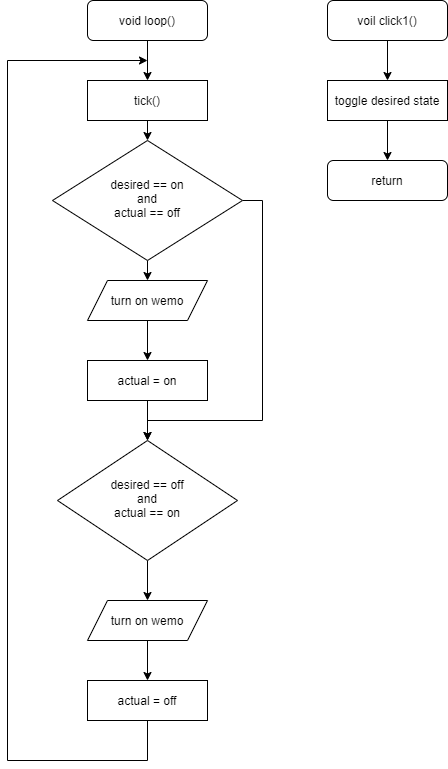

The diagram above was exported from draw.io. Its source (the exported page's mxGraphModel, read from the mxfile embedded in the PNG):
<mxGraphModel dx="1086" dy="846" grid="1" gridSize="10" guides="1" tooltips="1" connect="1" arrows="1" fold="1" page="1" pageScale="1" pageWidth="827" pageHeight="1169" math="0" shadow="0">
  <root>
    <mxCell id="WIyWlLk6GJQsqaUBKTNV-0" />
    <mxCell id="WIyWlLk6GJQsqaUBKTNV-1" parent="WIyWlLk6GJQsqaUBKTNV-0" />
    <mxCell id="3-vpIt-lsYt3ckDMhQO0-13" style="edgeStyle=orthogonalEdgeStyle;rounded=0;orthogonalLoop=1;jettySize=auto;html=1;exitX=0.5;exitY=1;exitDx=0;exitDy=0;entryX=0.5;entryY=0;entryDx=0;entryDy=0;" edge="1" parent="WIyWlLk6GJQsqaUBKTNV-1" source="WIyWlLk6GJQsqaUBKTNV-3" target="3-vpIt-lsYt3ckDMhQO0-12">
      <mxGeometry relative="1" as="geometry" />
    </mxCell>
    <mxCell id="WIyWlLk6GJQsqaUBKTNV-3" value="void loop()" style="rounded=1;whiteSpace=wrap;html=1;fontSize=12;glass=0;strokeWidth=1;shadow=0;" parent="WIyWlLk6GJQsqaUBKTNV-1" vertex="1">
      <mxGeometry x="160" y="80" width="120" height="40" as="geometry" />
    </mxCell>
    <mxCell id="3-vpIt-lsYt3ckDMhQO0-22" style="edgeStyle=orthogonalEdgeStyle;rounded=0;orthogonalLoop=1;jettySize=auto;html=1;exitX=1;exitY=0.5;exitDx=0;exitDy=0;" edge="1" parent="WIyWlLk6GJQsqaUBKTNV-1" source="WIyWlLk6GJQsqaUBKTNV-6" target="3-vpIt-lsYt3ckDMhQO0-10">
      <mxGeometry relative="1" as="geometry">
        <Array as="points">
          <mxPoint x="335" y="280" />
          <mxPoint x="335" y="500" />
          <mxPoint x="220" y="500" />
        </Array>
      </mxGeometry>
    </mxCell>
    <mxCell id="3-vpIt-lsYt3ckDMhQO0-35" style="edgeStyle=orthogonalEdgeStyle;rounded=0;orthogonalLoop=1;jettySize=auto;html=1;exitX=0.5;exitY=1;exitDx=0;exitDy=0;entryX=0.5;entryY=0;entryDx=0;entryDy=0;" edge="1" parent="WIyWlLk6GJQsqaUBKTNV-1" source="WIyWlLk6GJQsqaUBKTNV-6" target="3-vpIt-lsYt3ckDMhQO0-9">
      <mxGeometry relative="1" as="geometry" />
    </mxCell>
    <mxCell id="WIyWlLk6GJQsqaUBKTNV-6" value="desired == on&lt;br&gt;and&lt;br&gt;actual == off" style="rhombus;whiteSpace=wrap;html=1;shadow=0;fontFamily=Helvetica;fontSize=12;align=center;strokeWidth=1;spacing=6;spacingTop=-4;" parent="WIyWlLk6GJQsqaUBKTNV-1" vertex="1">
      <mxGeometry x="125" y="220" width="190" height="120" as="geometry" />
    </mxCell>
    <mxCell id="3-vpIt-lsYt3ckDMhQO0-3" style="edgeStyle=orthogonalEdgeStyle;rounded=0;orthogonalLoop=1;jettySize=auto;html=1;exitX=0.5;exitY=1;exitDx=0;exitDy=0;entryX=0.5;entryY=0;entryDx=0;entryDy=0;" edge="1" parent="WIyWlLk6GJQsqaUBKTNV-1" source="3-vpIt-lsYt3ckDMhQO0-0" target="3-vpIt-lsYt3ckDMhQO0-1">
      <mxGeometry relative="1" as="geometry" />
    </mxCell>
    <mxCell id="3-vpIt-lsYt3ckDMhQO0-0" value="voil click1()" style="rounded=1;whiteSpace=wrap;html=1;" vertex="1" parent="WIyWlLk6GJQsqaUBKTNV-1">
      <mxGeometry x="400" y="80" width="120" height="40" as="geometry" />
    </mxCell>
    <mxCell id="3-vpIt-lsYt3ckDMhQO0-7" style="edgeStyle=orthogonalEdgeStyle;rounded=0;orthogonalLoop=1;jettySize=auto;html=1;exitX=0.5;exitY=1;exitDx=0;exitDy=0;entryX=0.5;entryY=0;entryDx=0;entryDy=0;" edge="1" parent="WIyWlLk6GJQsqaUBKTNV-1" source="3-vpIt-lsYt3ckDMhQO0-1" target="3-vpIt-lsYt3ckDMhQO0-2">
      <mxGeometry relative="1" as="geometry">
        <mxPoint x="460" y="240" as="targetPoint" />
      </mxGeometry>
    </mxCell>
    <mxCell id="3-vpIt-lsYt3ckDMhQO0-1" value="toggle desired state" style="rounded=0;whiteSpace=wrap;html=1;" vertex="1" parent="WIyWlLk6GJQsqaUBKTNV-1">
      <mxGeometry x="400" y="160" width="120" height="40" as="geometry" />
    </mxCell>
    <mxCell id="3-vpIt-lsYt3ckDMhQO0-2" value="return" style="rounded=1;whiteSpace=wrap;html=1;" vertex="1" parent="WIyWlLk6GJQsqaUBKTNV-1">
      <mxGeometry x="400" y="240" width="120" height="40" as="geometry" />
    </mxCell>
    <mxCell id="3-vpIt-lsYt3ckDMhQO0-36" style="edgeStyle=orthogonalEdgeStyle;rounded=0;orthogonalLoop=1;jettySize=auto;html=1;exitX=0.5;exitY=1;exitDx=0;exitDy=0;entryX=0.5;entryY=0;entryDx=0;entryDy=0;" edge="1" parent="WIyWlLk6GJQsqaUBKTNV-1" source="3-vpIt-lsYt3ckDMhQO0-9" target="3-vpIt-lsYt3ckDMhQO0-31">
      <mxGeometry relative="1" as="geometry" />
    </mxCell>
    <mxCell id="3-vpIt-lsYt3ckDMhQO0-9" value="turn on wemo" style="shape=parallelogram;perimeter=parallelogramPerimeter;whiteSpace=wrap;html=1;fixedSize=1;" vertex="1" parent="WIyWlLk6GJQsqaUBKTNV-1">
      <mxGeometry x="160" y="360" width="120" height="40" as="geometry" />
    </mxCell>
    <mxCell id="3-vpIt-lsYt3ckDMhQO0-18" style="edgeStyle=orthogonalEdgeStyle;rounded=0;orthogonalLoop=1;jettySize=auto;html=1;exitX=0.5;exitY=1;exitDx=0;exitDy=0;entryX=0.5;entryY=0;entryDx=0;entryDy=0;" edge="1" parent="WIyWlLk6GJQsqaUBKTNV-1" source="3-vpIt-lsYt3ckDMhQO0-10" target="3-vpIt-lsYt3ckDMhQO0-11">
      <mxGeometry relative="1" as="geometry" />
    </mxCell>
    <mxCell id="3-vpIt-lsYt3ckDMhQO0-10" value="desired == off&lt;br&gt;and&lt;br&gt;actual == on" style="rhombus;whiteSpace=wrap;html=1;shadow=0;fontFamily=Helvetica;fontSize=12;align=center;strokeWidth=1;spacing=6;spacingTop=-4;" vertex="1" parent="WIyWlLk6GJQsqaUBKTNV-1">
      <mxGeometry x="130" y="520" width="180" height="120" as="geometry" />
    </mxCell>
    <mxCell id="3-vpIt-lsYt3ckDMhQO0-29" style="edgeStyle=orthogonalEdgeStyle;rounded=0;orthogonalLoop=1;jettySize=auto;html=1;entryX=0.5;entryY=0;entryDx=0;entryDy=0;" edge="1" parent="WIyWlLk6GJQsqaUBKTNV-1" source="3-vpIt-lsYt3ckDMhQO0-11" target="3-vpIt-lsYt3ckDMhQO0-26">
      <mxGeometry relative="1" as="geometry" />
    </mxCell>
    <mxCell id="3-vpIt-lsYt3ckDMhQO0-11" value="turn on wemo" style="shape=parallelogram;perimeter=parallelogramPerimeter;whiteSpace=wrap;html=1;fixedSize=1;" vertex="1" parent="WIyWlLk6GJQsqaUBKTNV-1">
      <mxGeometry x="160" y="680" width="120" height="40" as="geometry" />
    </mxCell>
    <mxCell id="3-vpIt-lsYt3ckDMhQO0-14" style="edgeStyle=orthogonalEdgeStyle;rounded=0;orthogonalLoop=1;jettySize=auto;html=1;exitX=0.5;exitY=1;exitDx=0;exitDy=0;entryX=0.5;entryY=0;entryDx=0;entryDy=0;" edge="1" parent="WIyWlLk6GJQsqaUBKTNV-1" source="3-vpIt-lsYt3ckDMhQO0-12" target="WIyWlLk6GJQsqaUBKTNV-6">
      <mxGeometry relative="1" as="geometry" />
    </mxCell>
    <mxCell id="3-vpIt-lsYt3ckDMhQO0-12" value="tick()" style="rounded=0;whiteSpace=wrap;html=1;" vertex="1" parent="WIyWlLk6GJQsqaUBKTNV-1">
      <mxGeometry x="160" y="160" width="120" height="40" as="geometry" />
    </mxCell>
    <mxCell id="3-vpIt-lsYt3ckDMhQO0-28" style="edgeStyle=orthogonalEdgeStyle;rounded=0;orthogonalLoop=1;jettySize=auto;html=1;exitX=0.5;exitY=1;exitDx=0;exitDy=0;" edge="1" parent="WIyWlLk6GJQsqaUBKTNV-1" source="3-vpIt-lsYt3ckDMhQO0-26">
      <mxGeometry relative="1" as="geometry">
        <mxPoint x="220" y="140" as="targetPoint" />
        <Array as="points">
          <mxPoint x="220" y="840" />
          <mxPoint x="80" y="840" />
          <mxPoint x="80" y="140" />
        </Array>
      </mxGeometry>
    </mxCell>
    <mxCell id="3-vpIt-lsYt3ckDMhQO0-26" value="actual = off" style="rounded=0;whiteSpace=wrap;html=1;" vertex="1" parent="WIyWlLk6GJQsqaUBKTNV-1">
      <mxGeometry x="160" y="760" width="120" height="40" as="geometry" />
    </mxCell>
    <mxCell id="3-vpIt-lsYt3ckDMhQO0-37" style="edgeStyle=orthogonalEdgeStyle;rounded=0;orthogonalLoop=1;jettySize=auto;html=1;exitX=0.5;exitY=1;exitDx=0;exitDy=0;entryX=0.5;entryY=0;entryDx=0;entryDy=0;" edge="1" parent="WIyWlLk6GJQsqaUBKTNV-1" source="3-vpIt-lsYt3ckDMhQO0-31" target="3-vpIt-lsYt3ckDMhQO0-10">
      <mxGeometry relative="1" as="geometry">
        <mxPoint x="220" y="500" as="targetPoint" />
      </mxGeometry>
    </mxCell>
    <mxCell id="3-vpIt-lsYt3ckDMhQO0-31" value="actual = on" style="rounded=0;whiteSpace=wrap;html=1;" vertex="1" parent="WIyWlLk6GJQsqaUBKTNV-1">
      <mxGeometry x="160" y="440" width="120" height="40" as="geometry" />
    </mxCell>
  </root>
</mxGraphModel>